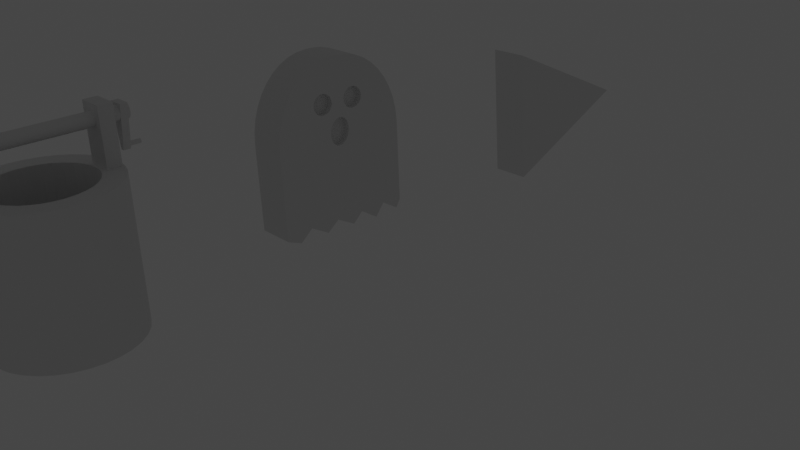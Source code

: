 # Source: bunar.blend  (saved by Blender 2.83.20; exported with 4.5.12 LTS)
import bpy
from mathutils import Matrix  # noqa: F401  (used for matrix-valued properties, if any)

bpy.ops.wm.read_factory_settings(use_empty=True)
scene = bpy.context.scene
scene.name = 'Scene'

# ---- collections
col_collection = bpy.data.collections.new('Collection'); scene.collection.children.link(col_collection)

# ---- world
world_world = bpy.data.worlds.new('World'); scene.world = world_world
world_world.use_nodes = True; world_world.node_tree.nodes.clear()
_N = world_world.node_tree.nodes; _L = world_world.node_tree.links
n0 = _N.new('ShaderNodeOutputWorld'); n0.name = 'World Output'; n0.location = (300, 300)
n1 = _N.new('ShaderNodeBackground'); n1.name = 'Background'; n1.location = (10, 300)
n1.inputs[0].default_value = (0.05088, 0.05088, 0.05088, 1.0)
_L.new(n1.outputs[0], n0.inputs[0])
n0.is_active_output = True
world_world.color = (0.05088, 0.05088, 0.05088)
world_world.use_sun_shadow = False
world_world.sun_shadow_jitter_overblur = 0.0

# ---- cameras
cam_camera_001 = bpy.data.cameras.new('Camera.001')

# ---- lights
light_point = bpy.data.lights.new('Point', 'POINT')
light_point.transmission_factor = 0.0
light_point.shadow_soft_size = 0.25
light_point.shadow_maximum_resolution = 0.006
light_point.use_absolute_resolution = True

# ---- meshes
me_cylinder_003 = bpy.data.meshes.new('Cylinder.003')
me_cylinder_003.from_pydata([(0.0, 0.7, -0.3954), (0.1366, 0.6865, -0.3954), (0.2679, 0.6467, -0.3954), (0.3889, 0.582, -0.3954), (0.495, 0.495, -0.3954), (0.582, 0.3889, -0.3954), (0.6467, 0.2679, -0.3954), (0.6865, 0.1366, -0.3954), (0.7, 5.285e-08, -0.3954), (0.6865, -0.1366, -0.3954), (0.6467, -0.2679, -0.3954), (0.582, -0.3889, -0.3954), (0.495, -0.495, -0.3954), (0.3889, -0.582, -0.3954), (0.2679, -0.6467, -0.3954), (0.1366, -0.6865, -0.3954), (-2.281e-07, -0.7, -0.3954), (-0.1366, -0.6865, -0.3954), (-0.2679, -0.6467, -0.3954), (-0.3889, -0.582, -0.3954), (-0.495, -0.495, -0.3954), (-0.582, -0.3889, -0.3954), (-0.6467, -0.2679, -0.3954), (-0.6865, -0.1366, -0.3954), (-0.7, 6.759e-07, -0.3954), (-0.6865, 0.1366, -0.3954), (-0.6467, 0.2679, -0.3954), (-0.582, 0.3889, -0.3954), (-0.495, 0.495, -0.3954), (-0.3889, 0.582, -0.3954), (-0.2679, 0.6467, -0.3954), (-0.1366, 0.6865, -0.3954), (0.0, 1.0, -1.0), (0.0, 1.0, 1.0), (0.1951, 0.9808, -1.0), (0.1951, 0.9808, 1.0), (0.3827, 0.9239, -1.0), (0.3827, 0.9239, 1.0), (0.5556, 0.8315, -1.0), (0.5556, 0.8315, 1.0), (0.7071, 0.7071, -1.0), (0.7071, 0.7071, 1.0), (0.8315, 0.5556, -1.0), (0.8315, 0.5556, 1.0), (0.9239, 0.3827, -1.0), (0.9239, 0.3827, 1.0), (0.9808, 0.1951, -1.0), (0.9808, 0.1951, 1.0), (1.0, 7.55e-08, -1.0), (1.0, 7.55e-08, 1.0), (0.9808, -0.1951, -1.0), (0.9808, -0.1951, 1.0), (0.9239, -0.3827, -1.0), (0.9239, -0.3827, 1.0), (0.8315, -0.5556, -1.0), (0.8315, -0.5556, 1.0), (0.7071, -0.7071, -1.0), (0.7071, -0.7071, 1.0), (0.5556, -0.8315, -1.0), (0.5556, -0.8315, 1.0), (0.3827, -0.9239, -1.0), (0.3827, -0.9239, 1.0), (0.1951, -0.9808, -1.0), (0.1951, -0.9808, 1.0), (-3.258e-07, -1.0, -1.0), (-3.258e-07, -1.0, 1.0), (-0.1951, -0.9808, -1.0), (-0.1951, -0.9808, 1.0), (-0.3827, -0.9239, -1.0), (-0.3827, -0.9239, 1.0), (-0.5556, -0.8315, -1.0), (-0.5556, -0.8315, 1.0), (-0.7071, -0.7071, -1.0), (-0.7071, -0.7071, 1.0), (-0.8315, -0.5556, -1.0), (-0.8315, -0.5556, 1.0), (-0.9239, -0.3827, -1.0), (-0.9239, -0.3827, 1.0), (-0.9808, -0.1951, -1.0), (-0.9808, -0.1951, 1.0), (-1.0, 9.656e-07, -1.0), (-1.0, 9.656e-07, 1.0), (-0.9808, 0.1951, -1.0), (-0.9808, 0.1951, 1.0), (-0.9239, 0.3827, -1.0), (-0.9239, 0.3827, 1.0), (-0.8315, 0.5556, -1.0), (-0.8315, 0.5556, 1.0), (-0.7071, 0.7071, -1.0), (-0.7071, 0.7071, 1.0), (-0.5556, 0.8315, -1.0), (-0.5556, 0.8315, 1.0), (-0.3827, 0.9239, -1.0), (-0.3827, 0.9239, 1.0), (-0.1951, 0.9808, -1.0), (-0.1951, 0.9808, 1.0), (-0.6467, 0.2679, 1.0), (-0.582, 0.3889, 1.0), (0.2679, 0.6467, 1.0), (0.1366, 0.6865, 1.0), (-0.6865, 0.1366, 1.0), (0.495, 0.495, 1.0), (0.3889, -0.582, 1.0), (0.2679, -0.6467, 1.0), (0.582, 0.3889, 1.0), (0.1366, -0.6865, 1.0), (-0.2679, -0.6467, 1.0), (-0.7, 6.759e-07, 1.0), (-0.2679, 0.6467, 1.0), (-0.3889, -0.582, 1.0), (0.6865, -0.1366, 1.0), (0.495, -0.495, 1.0), (0.6467, -0.2679, 1.0), (0.7, 5.285e-08, 1.0), (-0.495, 0.495, 1.0), (-0.3889, 0.582, 1.0), (-2.281e-07, -0.7, 1.0), (0.0, 0.7, 1.0), (0.6865, 0.1366, 1.0), (0.3889, 0.582, 1.0), (0.6467, 0.2679, 1.0), (-0.6467, -0.2679, 1.0), (-0.582, -0.3889, 1.0), (-0.6865, -0.1366, 1.0), (-0.495, -0.495, 1.0), (-0.1366, -0.6865, 1.0), (0.582, -0.3889, 1.0), (-0.1366, 0.6865, 1.0)], [], [(0, 1, 99, 117), (1, 2, 98, 99), (2, 3, 119, 98), (3, 4, 101, 119), (4, 5, 104, 101), (5, 6, 120, 104), (6, 7, 118, 120), (7, 8, 113, 118), (8, 9, 110, 113), (9, 10, 112, 110), (10, 11, 126, 112), (11, 12, 111, 126), (12, 13, 102, 111), (13, 14, 103, 102), (14, 15, 105, 103), (15, 16, 116, 105), (16, 17, 125, 116), (17, 18, 106, 125), (18, 19, 109, 106), (19, 20, 124, 109), (20, 21, 122, 124), (21, 22, 121, 122), (22, 23, 123, 121), (23, 24, 107, 123), (24, 25, 100, 107), (25, 26, 96, 100), (26, 27, 97, 96), (27, 28, 114, 97), (28, 29, 115, 114), (29, 30, 108, 115), (30, 31, 127, 108), (31, 0, 117, 127), (0, 31, 30, 29, 28, 27, 26, 25, 24, 23, 22, 21, 20, 19, 18, 17, 16, 15, 14, 13, 12, 11, 10, 9, 8, 7, 6, 5, 4, 3, 2, 1), (32, 33, 35, 34), (34, 35, 37, 36), (36, 37, 39, 38), (38, 39, 41, 40), (40, 41, 43, 42), (42, 43, 45, 44), (44, 45, 47, 46), (46, 47, 49, 48), (48, 49, 51, 50), (50, 51, 53, 52), (52, 53, 55, 54), (54, 55, 57, 56), (56, 57, 59, 58), (58, 59, 61, 60), (60, 61, 63, 62), (62, 63, 65, 64), (64, 65, 67, 66), (66, 67, 69, 68), (68, 69, 71, 70), (70, 71, 73, 72), (72, 73, 75, 74), (74, 75, 77, 76), (76, 77, 79, 78), (78, 79, 81, 80), (80, 81, 83, 82), (82, 83, 85, 84), (84, 85, 87, 86), (86, 87, 89, 88), (88, 89, 91, 90), (90, 91, 93, 92), (35, 33, 95, 93, 91, 89, 87, 85, 83, 81, 107, 100, 96, 97, 114, 115, 108, 127, 117, 99, 98, 119, 101, 104, 120, 118, 113, 49, 47, 45, 43, 41, 39, 37), (92, 93, 95, 94), (94, 95, 33, 32), (32, 34, 36, 38, 40, 42, 44, 46, 48, 50, 52, 54, 56, 58, 60, 62, 64, 66, 68, 70, 72, 74, 76, 78, 80, 82, 84, 86, 88, 90, 92, 94), (49, 113, 110, 112, 126, 111, 102, 103, 105, 116, 125, 106, 109, 124, 122, 121, 123, 107, 81, 79, 77, 75, 73, 71, 69, 67, 65, 63, 61, 59, 57, 55, 53, 51)])
_uv = me_cylinder_003.uv_layers.new(name='UVMap')
_uv.uv.foreach_set('vector', [1.0, 0.5, 0.9688, 0.5, 0.9688, 0.9913, 1.0, 0.9913, 0.9688, 0.5, 0.9375, 0.5, 0.9375, 0.9913, 0.9688, 0.9913, 0.9375, 0.5, 0.9062, 0.5, 0.9062, 0.9913, 0.9375, 0.9913, 0.9062, 0.5, 0.875, 0.5, 0.875, 0.9913, 0.9062, 0.9913, 0.875, 0.5, 0.8438, 0.5, 0.8438, 0.9913, 0.875, 0.9913, 0.8438, 0.5, 0.8125, 0.5, 0.8125, 0.9913, 0.8438, 0.9913, 0.8125, 0.5, 0.7812, 0.5, 0.7812, 0.9913, 0.8125, 0.9913, 0.7812, 0.5, 0.75, 0.5, 0.75, 0.9913, 0.7812, 0.9913, 0.75, 0.5, 0.7188, 0.5, 0.7188, 0.9913, 0.75, 0.9913, 0.7188, 0.5, 0.6875, 0.5, 0.6875, 0.9913, 0.7188, 0.9913, 0.6875, 0.5, 0.6562, 0.5, 0.6562, 0.9913, 0.6875, 0.9913, 0.6562, 0.5, 0.625, 0.5, 0.625, 0.9913, 0.6562, 0.9913, 0.625, 0.5, 0.5938, 0.5, 0.5938, 0.9913, 0.625, 0.9913, 0.5938, 0.5, 0.5625, 0.5, 0.5625, 0.9913, 0.5938, 0.9913, 0.5625, 0.5, 0.5312, 0.5, 0.5312, 0.9913, 0.5625, 0.9913, 0.5312, 0.5, 0.5, 0.5, 0.5, 0.9913, 0.5312, 0.9913, 0.5, 0.5, 0.4688, 0.5, 0.4688, 0.9913, 0.5, 0.9913, 0.4688, 0.5, 0.4375, 0.5, 0.4375, 0.9913, 0.4688, 0.9913, 0.4375, 0.5, 0.4062, 0.5, 0.4062, 0.9913, 0.4375, 0.9913, 0.4062, 0.5, 0.375, 0.5, 0.375, 0.9913, 0.4062, 0.9913, 0.375, 0.5, 0.3438, 0.5, 0.3438, 0.9913, 0.375, 0.9913, 0.3438, 0.5, 0.3125, 0.5, 0.3125, 0.9913, 0.3438, 0.9913, 0.3125, 0.5, 0.2812, 0.5, 0.2812, 0.9913, 0.3125, 0.9913, 0.2812, 0.5, 0.25, 0.5, 0.25, 0.9913, 0.2812, 0.9913, 0.25, 0.5, 0.2188, 0.5, 0.2188, 0.9913, 0.25, 0.9913, 0.2188, 0.5, 0.1875, 0.5, 0.1875, 0.9913, 0.2188, 0.9913, 0.1875, 0.5, 0.1562, 0.5, 0.1562, 0.9913, 0.1875, 0.9913, 0.1562, 0.5, 0.125, 0.5, 0.125, 0.9913, 0.1562, 0.9913, 0.125, 0.5, 0.09375, 0.5, 0.09375, 0.9913, 0.125, 0.9913, 0.09375, 0.5, 0.0625, 0.5, 0.0625, 0.9913, 0.09375, 0.9913, 0.0625, 0.5, 0.03125, 0.5, 0.03125, 0.9913, 0.0625, 0.9913, 0.03125, 0.5, 0.0, 0.5, 0.0, 0.9913, 0.03125, 0.9913, 0.75, 0.49, 0.7032, 0.4854, 0.6582, 0.4717, 0.6167, 0.4496, 0.5803, 0.4197, 0.5504, 0.3833, 0.5283, 0.3418, 0.5146, 0.2968, 0.51, 0.25, 0.5146, 0.2032, 0.5283, 0.1582, 0.5504, 0.1167, 0.5803, 0.08029, 0.6167, 0.05045, 0.6582, 0.02827, 0.7032, 0.01461, 0.75, 0.01, 0.7968, 0.01461, 0.8418, 0.02827, 0.8833, 0.05045, 0.9197, 0.08029, 0.9496, 0.1167, 0.9717, 0.1582, 0.9854, 0.2032, 0.99, 0.25, 0.9854, 0.2968, 0.9717, 0.3418, 0.9496, 0.3833, 0.9197, 0.4197, 0.8833, 0.4496, 0.8418, 0.4717, 0.7968, 0.4854, 1.0, 0.5, 1.0, 1.0, 0.9688, 1.0, 0.9688, 0.5, 0.9688, 0.5, 0.9688, 1.0, 0.9375, 1.0, 0.9375, 0.5, 0.9375, 0.5, 0.9375, 1.0, 0.9062, 1.0, 0.9062, 0.5, 0.9062, 0.5, 0.9062, 1.0, 0.875, 1.0, 0.875, 0.5, 0.875, 0.5, 0.875, 1.0, 0.8438, 1.0, 0.8438, 0.5, 0.8438, 0.5, 0.8438, 1.0, 0.8125, 1.0, 0.8125, 0.5, 0.8125, 0.5, 0.8125, 1.0, 0.7812, 1.0, 0.7812, 0.5, 0.7812, 0.5, 0.7812, 1.0, 0.75, 1.0, 0.75, 0.5, 0.75, 0.5, 0.75, 1.0, 0.7188, 1.0, 0.7188, 0.5, 0.7188, 0.5, 0.7188, 1.0, 0.6875, 1.0, 0.6875, 0.5, 0.6875, 0.5, 0.6875, 1.0, 0.6562, 1.0, 0.6562, 0.5, 0.6562, 0.5, 0.6562, 1.0, 0.625, 1.0, 0.625, 0.5, 0.625, 0.5, 0.625, 1.0, 0.5938, 1.0, 0.5938, 0.5, 0.5938, 0.5, 0.5938, 1.0, 0.5625, 1.0, 0.5625, 0.5, 0.5625, 0.5, 0.5625, 1.0, 0.5312, 1.0, 0.5312, 0.5, 0.5312, 0.5, 0.5312, 1.0, 0.5, 1.0, 0.5, 0.5, 0.5, 0.5, 0.5, 1.0, 0.4688, 1.0, 0.4688, 0.5, 0.4688, 0.5, 0.4688, 1.0, 0.4375, 1.0, 0.4375, 0.5, 0.4375, 0.5, 0.4375, 1.0, 0.4062, 1.0, 0.4062, 0.5, 0.4062, 0.5, 0.4062, 1.0, 0.375, 1.0, 0.375, 0.5, 0.375, 0.5, 0.375, 1.0, 0.3438, 1.0, 0.3438, 0.5, 0.3438, 0.5, 0.3438, 1.0, 0.3125, 1.0, 0.3125, 0.5, 0.3125, 0.5, 0.3125, 1.0, 0.2812, 1.0, 0.2812, 0.5, 0.2812, 0.5, 0.2812, 1.0, 0.25, 1.0, 0.25, 0.5, 0.25, 0.5, 0.25, 1.0, 0.2188, 1.0, 0.2188, 0.5, 0.2188, 0.5, 0.2188, 1.0, 0.1875, 1.0, 0.1875, 0.5, 0.1875, 0.5, 0.1875, 1.0, 0.1562, 1.0, 0.1562, 0.5, 0.1562, 0.5, 0.1562, 1.0, 0.125, 1.0, 0.125, 0.5, 0.125, 0.5, 0.125, 1.0, 0.09375, 1.0, 0.09375, 0.5, 0.09375, 0.5, 0.09375, 1.0, 0.0625, 1.0, 0.0625, 0.5, 0.2968, 0.4854, 0.25, 0.49, 0.2032, 0.4854, 0.1582, 0.4717, 0.1167, 0.4496, 0.08029, 0.4197, 0.05045, 0.3833, 0.02827, 0.3418, 0.01461, 0.2968, 0.01, 0.25, 0.082, 0.25, 0.08523, 0.2828, 0.09479, 0.3143, 0.1103, 0.3433, 0.1312, 0.3688, 0.1567, 0.3897, 0.1857, 0.4052, 0.2172, 0.4148, 0.25, 0.418, 0.2828, 0.4148, 0.3143, 0.4052, 0.3433, 0.3897, 0.3688, 0.3688, 0.3897, 0.3433, 0.4052, 0.3143, 0.4148, 0.2828, 0.418, 0.25, 0.49, 0.25, 0.4854, 0.2968, 0.4717, 0.3418, 0.4496, 0.3833, 0.4197, 0.4197, 0.3833, 0.4496, 0.3418, 0.4717, 0.0625, 0.5, 0.0625, 1.0, 0.03125, 1.0, 0.03125, 0.5, 0.03125, 0.5, 0.03125, 1.0, 0.0, 1.0, 0.0, 0.5, 0.75, 0.49, 0.7968, 0.4854, 0.8418, 0.4717, 0.8833, 0.4496, 0.9197, 0.4197, 0.9496, 0.3833, 0.9717, 0.3418, 0.9854, 0.2968, 0.99, 0.25, 0.9854, 0.2032, 0.9717, 0.1582, 0.9496, 0.1167, 0.9197, 0.08029, 0.8833, 0.05045, 0.8418, 0.02827, 0.7968, 0.01461, 0.75, 0.01, 0.7032, 0.01461, 0.6582, 0.02827, 0.6167, 0.05045, 0.5803, 0.08029, 0.5504, 0.1167, 0.5283, 0.1582, 0.5146, 0.2032, 0.51, 0.25, 0.5146, 0.2968, 0.5283, 0.3418, 0.5504, 0.3833, 0.5803, 0.4197, 0.6167, 0.4496, 0.6582, 0.4717, 0.7032, 0.4854, 0.49, 0.25, 0.418, 0.25, 0.4148, 0.2172, 0.4052, 0.1857, 0.3897, 0.1567, 0.3688, 0.1312, 0.3433, 0.1103, 0.3143, 0.09479, 0.2828, 0.08523, 0.25, 0.082, 0.2172, 0.08523, 0.1857, 0.09479, 0.1567, 0.1103, 0.1312, 0.1312, 0.1103, 0.1567, 0.09479, 0.1857, 0.08523, 0.2172, 0.082, 0.25, 0.01, 0.25, 0.01461, 0.2032, 0.02827, 0.1582, 0.05045, 0.1167, 0.08029, 0.08029, 0.1167, 0.05045, 0.1582, 0.02827, 0.2032, 0.01461, 0.25, 0.01, 0.2968, 0.01461, 0.3418, 0.02827, 0.3833, 0.05045, 0.4197, 0.08029, 0.4496, 0.1167, 0.4717, 0.1582, 0.4854, 0.2032])
me_cylinder_003.use_remesh_fix_poles = True
me_cylinder_003.use_remesh_preserve_attributes = False
me_cylinder_003.use_mirror_vertex_groups = False
me_cylinder_003.update()
me_cylinder_005 = bpy.data.meshes.new('Cylinder.005')
me_cylinder_005.from_pydata([(0.0, 1.0, -1.0), (0.0, 1.0, 1.0), (0.1951, 0.9808, -1.0), (0.1951, 0.9808, 1.0), (0.3827, 0.9239, -1.0), (0.3827, 0.9239, 1.0), (0.5556, 0.8315, -1.0), (0.5556, 0.8315, 1.0), (0.7071, 0.7071, -1.0), (0.7071, 0.7071, 1.0), (0.8315, 0.5556, -1.0), (0.8315, 0.5556, 1.0), (0.9239, 0.3827, -1.0), (0.9239, 0.3827, 1.0), (0.9808, 0.1951, -1.0), (0.9808, 0.1951, 1.0), (1.0, 7.55e-08, -1.0), (1.0, 7.55e-08, 1.0), (0.9808, -0.1951, -1.0), (0.9808, -0.1951, 1.0), (0.9239, -0.3827, -1.0), (0.9239, -0.3827, 1.0), (0.8315, -0.5556, -1.0), (0.8315, -0.5556, 1.0), (0.7071, -0.7071, -1.0), (0.7071, -0.7071, 1.0), (0.5556, -0.8315, -1.0), (0.5556, -0.8315, 1.0), (0.3827, -0.9239, -1.0), (0.3827, -0.9239, 1.0), (0.1951, -0.9808, -1.0), (0.1951, -0.9808, 1.0), (-3.258e-07, -1.0, -1.0), (-3.258e-07, -1.0, 1.0), (-0.1951, -0.9808, -1.0), (-0.1951, -0.9808, 1.0), (-0.3827, -0.9239, -1.0), (-0.3827, -0.9239, 1.0), (-0.5556, -0.8315, -1.0), (-0.5556, -0.8315, 1.0), (-0.7071, -0.7071, -1.0), (-0.7071, -0.7071, 1.0), (-0.8315, -0.5556, -1.0), (-0.8315, -0.5556, 1.0), (-0.9239, -0.3827, -1.0), (-0.9239, -0.3827, 1.0), (-0.9808, -0.1951, -1.0), (-0.9808, -0.1951, 1.0), (-1.0, 9.656e-07, -1.0), (-1.0, 9.656e-07, 1.0), (-0.9808, 0.1951, -1.0), (-0.9808, 0.1951, 1.0), (-0.9239, 0.3827, -1.0), (-0.9239, 0.3827, 1.0), (-0.8315, 0.5556, -1.0), (-0.8315, 0.5556, 1.0), (-0.7071, 0.7071, -1.0), (-0.7071, 0.7071, 1.0), (-0.5556, 0.8315, -1.0), (-0.5556, 0.8315, 1.0), (-0.3827, 0.9239, -1.0), (-0.3827, 0.9239, 1.0), (-0.1951, 0.9808, -1.0), (-0.1951, 0.9808, 1.0)], [], [(0, 1, 3, 2), (2, 3, 5, 4), (4, 5, 7, 6), (6, 7, 9, 8), (8, 9, 11, 10), (10, 11, 13, 12), (12, 13, 15, 14), (14, 15, 17, 16), (16, 17, 19, 18), (18, 19, 21, 20), (20, 21, 23, 22), (22, 23, 25, 24), (24, 25, 27, 26), (26, 27, 29, 28), (28, 29, 31, 30), (30, 31, 33, 32), (32, 33, 35, 34), (34, 35, 37, 36), (36, 37, 39, 38), (38, 39, 41, 40), (40, 41, 43, 42), (42, 43, 45, 44), (44, 45, 47, 46), (46, 47, 49, 48), (48, 49, 51, 50), (50, 51, 53, 52), (52, 53, 55, 54), (54, 55, 57, 56), (56, 57, 59, 58), (58, 59, 61, 60), (3, 1, 63, 61, 59, 57, 55, 53, 51, 49, 47, 45, 43, 41, 39, 37, 35, 33, 31, 29, 27, 25, 23, 21, 19, 17, 15, 13, 11, 9, 7, 5), (60, 61, 63, 62), (62, 63, 1, 0), (0, 2, 4, 6, 8, 10, 12, 14, 16, 18, 20, 22, 24, 26, 28, 30, 32, 34, 36, 38, 40, 42, 44, 46, 48, 50, 52, 54, 56, 58, 60, 62)])
_uv = me_cylinder_005.uv_layers.new(name='UVMap')
_uv.uv.foreach_set('vector', [1.0, 0.5, 1.0, 1.0, 0.9688, 1.0, 0.9688, 0.5, 0.9688, 0.5, 0.9688, 1.0, 0.9375, 1.0, 0.9375, 0.5, 0.9375, 0.5, 0.9375, 1.0, 0.9062, 1.0, 0.9062, 0.5, 0.9062, 0.5, 0.9062, 1.0, 0.875, 1.0, 0.875, 0.5, 0.875, 0.5, 0.875, 1.0, 0.8438, 1.0, 0.8438, 0.5, 0.8438, 0.5, 0.8438, 1.0, 0.8125, 1.0, 0.8125, 0.5, 0.8125, 0.5, 0.8125, 1.0, 0.7812, 1.0, 0.7812, 0.5, 0.7812, 0.5, 0.7812, 1.0, 0.75, 1.0, 0.75, 0.5, 0.75, 0.5, 0.75, 1.0, 0.7188, 1.0, 0.7188, 0.5, 0.7188, 0.5, 0.7188, 1.0, 0.6875, 1.0, 0.6875, 0.5, 0.6875, 0.5, 0.6875, 1.0, 0.6562, 1.0, 0.6562, 0.5, 0.6562, 0.5, 0.6562, 1.0, 0.625, 1.0, 0.625, 0.5, 0.625, 0.5, 0.625, 1.0, 0.5938, 1.0, 0.5938, 0.5, 0.5938, 0.5, 0.5938, 1.0, 0.5625, 1.0, 0.5625, 0.5, 0.5625, 0.5, 0.5625, 1.0, 0.5312, 1.0, 0.5312, 0.5, 0.5312, 0.5, 0.5312, 1.0, 0.5, 1.0, 0.5, 0.5, 0.5, 0.5, 0.5, 1.0, 0.4688, 1.0, 0.4688, 0.5, 0.4688, 0.5, 0.4688, 1.0, 0.4375, 1.0, 0.4375, 0.5, 0.4375, 0.5, 0.4375, 1.0, 0.4062, 1.0, 0.4062, 0.5, 0.4062, 0.5, 0.4062, 1.0, 0.375, 1.0, 0.375, 0.5, 0.375, 0.5, 0.375, 1.0, 0.3438, 1.0, 0.3438, 0.5, 0.3438, 0.5, 0.3438, 1.0, 0.3125, 1.0, 0.3125, 0.5, 0.3125, 0.5, 0.3125, 1.0, 0.2812, 1.0, 0.2812, 0.5, 0.2812, 0.5, 0.2812, 1.0, 0.25, 1.0, 0.25, 0.5, 0.25, 0.5, 0.25, 1.0, 0.2188, 1.0, 0.2188, 0.5, 0.2188, 0.5, 0.2188, 1.0, 0.1875, 1.0, 0.1875, 0.5, 0.1875, 0.5, 0.1875, 1.0, 0.1562, 1.0, 0.1562, 0.5, 0.1562, 0.5, 0.1562, 1.0, 0.125, 1.0, 0.125, 0.5, 0.125, 0.5, 0.125, 1.0, 0.09375, 1.0, 0.09375, 0.5, 0.09375, 0.5, 0.09375, 1.0, 0.0625, 1.0, 0.0625, 0.5, 0.2968, 0.4854, 0.25, 0.49, 0.2032, 0.4854, 0.1582, 0.4717, 0.1167, 0.4496, 0.08029, 0.4197, 0.05045, 0.3833, 0.02827, 0.3418, 0.01461, 0.2968, 0.01, 0.25, 0.01461, 0.2032, 0.02827, 0.1582, 0.05045, 0.1167, 0.08029, 0.08029, 0.1167, 0.05045, 0.1582, 0.02827, 0.2032, 0.01461, 0.25, 0.01, 0.2968, 0.01461, 0.3418, 0.02827, 0.3833, 0.05045, 0.4197, 0.08029, 0.4496, 0.1167, 0.4717, 0.1582, 0.4854, 0.2032, 0.49, 0.25, 0.4854, 0.2968, 0.4717, 0.3418, 0.4496, 0.3833, 0.4197, 0.4197, 0.3833, 0.4496, 0.3418, 0.4717, 0.0625, 0.5, 0.0625, 1.0, 0.03125, 1.0, 0.03125, 0.5, 0.03125, 0.5, 0.03125, 1.0, 0.0, 1.0, 0.0, 0.5, 0.75, 0.49, 0.7968, 0.4854, 0.8418, 0.4717, 0.8833, 0.4496, 0.9197, 0.4197, 0.9496, 0.3833, 0.9717, 0.3418, 0.9854, 0.2968, 0.99, 0.25, 0.9854, 0.2032, 0.9717, 0.1582, 0.9496, 0.1167, 0.9197, 0.08029, 0.8833, 0.05045, 0.8418, 0.02827, 0.7968, 0.01461, 0.75, 0.01, 0.7032, 0.01461, 0.6582, 0.02827, 0.6167, 0.05045, 0.5803, 0.08029, 0.5504, 0.1167, 0.5283, 0.1582, 0.5146, 0.2032, 0.51, 0.25, 0.5146, 0.2968, 0.5283, 0.3418, 0.5504, 0.3833, 0.5803, 0.4197, 0.6167, 0.4496, 0.6582, 0.4717, 0.7032, 0.4854])
me_cylinder_005.use_remesh_fix_poles = True
me_cylinder_005.use_remesh_preserve_attributes = False
me_cylinder_005.use_mirror_vertex_groups = False
me_cylinder_005.update()
me_cube_001 = bpy.data.meshes.new('Cube.001')
me_cube_001.from_pydata([(-1.0, -1.0, -1.0), (-1.0, -1.0, 1.0), (-1.0, 1.0, -1.0), (-1.0, 1.0, 1.0), (1.0, -1.0, -1.0), (1.0, -1.0, 1.0), (1.0, 1.0, -1.0), (1.0, 1.0, 1.0)], [], [(0, 1, 3, 2), (2, 3, 7, 6), (6, 7, 5, 4), (4, 5, 1, 0), (2, 6, 4, 0), (7, 3, 1, 5)])
_uv = me_cube_001.uv_layers.new(name='UVMap')
_uv.uv.foreach_set('vector', [0.375, 0.0, 0.625, 0.0, 0.625, 0.25, 0.375, 0.25, 0.375, 0.25, 0.625, 0.25, 0.625, 0.5, 0.375, 0.5, 0.375, 0.5, 0.625, 0.5, 0.625, 0.75, 0.375, 0.75, 0.375, 0.75, 0.625, 0.75, 0.625, 1.0, 0.375, 1.0, 0.125, 0.5, 0.375, 0.5, 0.375, 0.75, 0.125, 0.75, 0.625, 0.5, 0.875, 0.5, 0.875, 0.75, 0.625, 0.75])
me_cube_001.use_remesh_fix_poles = True
me_cube_001.use_remesh_preserve_attributes = False
me_cube_001.use_mirror_vertex_groups = False
me_cube_001.update()
me_cube_002 = bpy.data.meshes.new('Cube.002')
me_cube_002.from_pydata([(-1.0, -1.0, -1.0), (-1.0, -1.0, 1.0), (-1.0, 1.0, -1.0), (-1.0, 1.0, 1.0), (1.0, -1.0, -1.0), (1.0, -1.0, 1.0), (1.0, 1.0, -1.0), (1.0, 1.0, 1.0)], [], [(0, 1, 3, 2), (2, 3, 7, 6), (6, 7, 5, 4), (4, 5, 1, 0), (2, 6, 4, 0), (7, 3, 1, 5)])
_uv = me_cube_002.uv_layers.new(name='UVMap')
_uv.uv.foreach_set('vector', [0.375, 0.0, 0.625, 0.0, 0.625, 0.25, 0.375, 0.25, 0.375, 0.25, 0.625, 0.25, 0.625, 0.5, 0.375, 0.5, 0.375, 0.5, 0.625, 0.5, 0.625, 0.75, 0.375, 0.75, 0.375, 0.75, 0.625, 0.75, 0.625, 1.0, 0.375, 1.0, 0.125, 0.5, 0.375, 0.5, 0.375, 0.75, 0.125, 0.75, 0.625, 0.5, 0.875, 0.5, 0.875, 0.75, 0.625, 0.75])
me_cube_002.use_remesh_fix_poles = True
me_cube_002.use_remesh_preserve_attributes = False
me_cube_002.use_mirror_vertex_groups = False
me_cube_002.update()
me_cube_003 = bpy.data.meshes.new('Cube.003')
me_cube_003.from_pydata([(-1.0, -1.0, 0.0), (-1.0, -1.0, 0.0), (-1.0, 1.0, 0.0), (-1.0, 1.0, 0.0), (1.0, -1.0, -1.0), (1.0, -1.0, 1.0), (1.0, 1.0, -1.0), (1.0, 1.0, 1.0)], [], [(0, 1, 3, 2), (2, 3, 7, 6), (6, 7, 5, 4), (4, 5, 1, 0), (2, 6, 4, 0), (7, 3, 1, 5)])
_uv = me_cube_003.uv_layers.new(name='UVMap')
_uv.uv.foreach_set('vector', [0.375, 0.0, 0.625, 0.0, 0.625, 0.25, 0.375, 0.25, 0.375, 0.25, 0.625, 0.25, 0.625, 0.5, 0.375, 0.5, 0.375, 0.5, 0.625, 0.5, 0.625, 0.75, 0.375, 0.75, 0.375, 0.75, 0.625, 0.75, 0.625, 1.0, 0.375, 1.0, 0.125, 0.5, 0.375, 0.5, 0.375, 0.75, 0.125, 0.75, 0.625, 0.5, 0.875, 0.5, 0.875, 0.75, 0.625, 0.75])
me_cube_003.use_remesh_fix_poles = True
me_cube_003.use_remesh_preserve_attributes = False
me_cube_003.use_mirror_vertex_groups = False
me_cube_003.update()
me_cube_005 = bpy.data.meshes.new('Cube.005')
me_cube_005.from_pydata([(-0.03913, 0.6667, 0.2806), (-0.009679, 0.6667, 0.2822), (0.02014, 0.6667, 0.2775), (0.04919, 0.6667, 0.2666), (0.07635, 0.6667, 0.25), (0.1006, 0.6667, 0.2283), (0.1209, 0.6667, 0.2023), (0.1366, 0.6667, 0.173), (0.1471, 0.6667, 0.1416), (0.1519, 0.6667, 0.1092), (0.1509, 0.6667, 0.07718), (0.144, 0.6667, 0.04666), (0.1317, 0.6667, 0.01885), (0.1143, 0.6667, -0.005182), (0.09244, 0.6667, -0.02451), (0.06708, 0.6667, -0.0384), (0.03913, 0.6667, -0.04631), (0.009679, 0.6667, -0.04795), (-0.02014, 0.6667, -0.04323), (-0.04919, 0.6667, -0.03236), (-0.07635, 0.6667, -0.01574), (-0.1006, 0.6667, 0.005992), (-0.1209, 0.6667, 0.03199), (-0.1366, 0.6667, 0.06126), (-0.1471, 0.6667, 0.09268), (-0.1519, 0.6667, 0.125), (-0.1509, 0.6667, 0.1571), (-0.144, 0.6667, 0.1876), (-0.1317, 0.6667, 0.2154), (-0.1143, 0.6667, 0.2394), (-0.09244, 0.6667, 0.2588), (-0.06707, 0.6667, 0.2727), (-0.25, 0.6667, 0.6028), (-0.2207, 0.6667, 0.6004), (-0.1926, 0.6667, 0.5932), (-0.1667, 0.6667, 0.5817), (-0.1439, 0.6667, 0.5661), (-0.1253, 0.6667, 0.5472), (-0.1114, 0.6667, 0.5256), (-0.1029, 0.6667, 0.5021), (-0.1, 0.6667, 0.4778), (-0.1029, 0.6667, 0.4534), (-0.1114, 0.6667, 0.4299), (-0.1253, 0.6667, 0.4083), (-0.1439, 0.6667, 0.3894), (-0.1667, 0.6667, 0.3738), (-0.1926, 0.6667, 0.3623), (-0.2207, 0.6667, 0.3552), (-0.25, 0.6667, 0.3528), (-0.2793, 0.6667, 0.3552), (-0.3074, 0.6667, 0.3623), (-0.3333, 0.6667, 0.3738), (-0.3561, 0.6667, 0.3894), (-0.3747, 0.6667, 0.4083), (-0.3886, 0.6667, 0.4299), (-0.3971, 0.6667, 0.4534), (-0.4, 0.6667, 0.4778), (-0.3971, 0.6667, 0.5021), (-0.3886, 0.6667, 0.5256), (-0.3747, 0.6667, 0.5472), (-0.3561, 0.6667, 0.5661), (-0.3333, 0.6667, 0.5817), (-0.3074, 0.6667, 0.5932), (-0.2793, 0.6667, 0.6004), (0.25, 0.6667, 0.6028), (0.2793, 0.6667, 0.6004), (0.3074, 0.6667, 0.5932), (0.3333, 0.6667, 0.5817), (0.3561, 0.6667, 0.5661), (0.3747, 0.6667, 0.5472), (0.3886, 0.6667, 0.5256), (0.3971, 0.6667, 0.5021), (0.4, 0.6667, 0.4778), (0.3971, 0.6667, 0.4534), (0.3886, 0.6667, 0.4299), (0.3747, 0.6667, 0.4083), (0.3561, 0.6667, 0.3894), (0.3333, 0.6667, 0.3738), (0.3074, 0.6667, 0.3623), (0.2793, 0.6667, 0.3552), (0.25, 0.6667, 0.3528), (0.2207, 0.6667, 0.3552), (0.1926, 0.6667, 0.3623), (0.1667, 0.6667, 0.3738), (0.1439, 0.6667, 0.3894), (0.1253, 0.6667, 0.4083), (0.1114, 0.6667, 0.4299), (0.1029, 0.6667, 0.4534), (0.1, 0.6667, 0.4778), (0.1029, 0.6667, 0.5021), (0.1114, 0.6667, 0.5256), (0.1253, 0.6667, 0.5472), (0.1439, 0.6667, 0.5661), (0.1667, 0.6667, 0.5817), (0.1926, 0.6667, 0.5932), (0.2207, 0.6667, 0.6004), (-0.9759, -1.0, -0.9518), (-0.9759, 1.0, -0.9518), (1.0, -1.0, -1.0), (1.0, 1.0, -1.0), (-0.05006, -1.0, 1.0), (-1.0, -1.0, 0.05006), (-0.1987, -1.0, 0.9883), (-0.3436, -1.0, 0.9535), (-0.4813, -1.0, 0.8965), (-0.6084, -1.0, 0.8186), (-0.7218, -1.0, 0.7218), (-0.8186, -1.0, 0.6084), (-0.8965, -1.0, 0.4813), (-0.9535, -1.0, 0.3436), (-0.9883, -1.0, 0.1987), (-1.0, 1.0, 0.05006), (-0.05006, 1.0, 1.0), (-0.9883, 1.0, 0.1987), (-0.9535, 1.0, 0.3436), (-0.8965, 1.0, 0.4813), (-0.8186, 1.0, 0.6084), (-0.7218, 1.0, 0.7218), (-0.6084, 1.0, 0.8186), (-0.4813, 1.0, 0.8965), (-0.3436, 1.0, 0.9535), (-0.1987, 1.0, 0.9883), (1.0, -1.0, 0.05006), (0.05006, -1.0, 1.0), (0.9883, -1.0, 0.1987), (0.9535, -1.0, 0.3436), (0.8965, -1.0, 0.4813), (0.8186, -1.0, 0.6084), (0.7218, -1.0, 0.7218), (0.6084, -1.0, 0.8186), (0.4813, -1.0, 0.8965), (0.3436, -1.0, 0.9535), (0.1987, -1.0, 0.9883), (0.05006, 1.0, 1.0), (1.0, 1.0, 0.05006), (0.1987, 1.0, 0.9883), (0.3436, 1.0, 0.9535), (0.4813, 1.0, 0.8965), (0.6084, 1.0, 0.8186), (0.7218, 1.0, 0.7218), (0.8186, 1.0, 0.6084), (0.8965, 1.0, 0.4813), (0.9535, 1.0, 0.3436), (0.9883, 1.0, 0.1987), (-0.9036, 1.0, -1.048), (-0.9036, -1.0, -1.048), (-0.8794, 1.0, -1.0), (-0.8794, -1.0, -1.0), (-0.666, 1.0, -0.9246), (-0.666, -1.0, -0.9246), (-0.5262, 1.0, -1.075), (-0.5262, -1.0, -1.075), (-0.277, -1.0, -0.939), (-0.277, 1.0, -0.939), (-0.1213, 1.0, -1.061), (-0.1213, -1.0, -1.061), (0.1444, 1.0, -0.9398), (0.1444, -1.0, -0.9398), (0.3304, 1.0, -1.06), (0.3304, -1.0, -1.06), (0.5967, 1.0, -0.932), (0.5967, -1.0, -0.932), (0.788, 1.0, -1.068), (0.788, -1.0, -1.068), (0.1029, 1.0, 0.5021), (0.1114, 1.0, 0.5256), (0.3333, 1.0, 0.5817), (0.3074, 1.0, 0.5932), (0.1, 1.0, 0.4778), (0.2793, 1.0, 0.6004), (0.3747, 1.0, 0.5472), (0.3561, 1.0, 0.5661), (0.3561, 1.0, 0.3894), (0.3333, 1.0, 0.3738), (0.3886, 1.0, 0.5256), (0.2207, 1.0, 0.3552), (0.1029, 1.0, 0.4534), (0.1667, 1.0, 0.5817), (0.1926, 1.0, 0.3623), (0.3886, 1.0, 0.4299), (0.3971, 1.0, 0.4534), (0.3747, 1.0, 0.4083), (0.4, 1.0, 0.4778), (0.1253, 1.0, 0.5472), (0.1439, 1.0, 0.5661), (0.1926, 1.0, 0.5932), (0.25, 1.0, 0.6028), (0.2793, 1.0, 0.3552), (0.3971, 1.0, 0.5021), (0.3074, 1.0, 0.3623), (0.1253, 1.0, 0.4083), (0.1439, 1.0, 0.3894), (0.1114, 1.0, 0.4299), (0.1667, 1.0, 0.3738), (0.25, 1.0, 0.3528), (0.2207, 1.0, 0.6004), (-0.3971, 1.0, 0.5021), (-0.3886, 1.0, 0.5256), (-0.1667, 1.0, 0.5817), (-0.1926, 1.0, 0.5932), (-0.3998, 1.0, 0.4795), (-0.4, 1.0, 0.4778), (-0.2207, 1.0, 0.6004), (-0.1253, 1.0, 0.5472), (-0.1439, 1.0, 0.5661), (-0.1439, 1.0, 0.3894), (-0.1667, 1.0, 0.3738), (-0.1114, 1.0, 0.5256), (-0.2793, 1.0, 0.3552), (-0.3971, 1.0, 0.4534), (-0.3333, 1.0, 0.5817), (-0.3074, 1.0, 0.3623), (-0.1114, 1.0, 0.4299), (-0.1029, 1.0, 0.4534), (-0.1253, 1.0, 0.4083), (-0.1001, 1.0, 0.4785), (-0.1, 1.0, 0.4778), (-0.3747, 1.0, 0.5472), (-0.3561, 1.0, 0.5661), (-0.3074, 1.0, 0.5932), (-0.25, 1.0, 0.6028), (-0.2207, 1.0, 0.3552), (-0.1029, 1.0, 0.5021), (-0.1926, 1.0, 0.3623), (-0.3747, 1.0, 0.4083), (-0.3561, 1.0, 0.3894), (-0.3886, 1.0, 0.4299), (-0.3333, 1.0, 0.3738), (-0.25, 1.0, 0.3528), (-0.2793, 1.0, 0.6004), (-0.1519, 1.0, 0.125), (-0.1509, 1.0, 0.1571), (0.04919, 1.0, 0.2666), (0.02014, 1.0, 0.2775), (-0.1471, 1.0, 0.09268), (-0.009679, 1.0, 0.2822), (0.1006, 1.0, 0.2283), (0.07635, 1.0, 0.25), (0.1317, 1.0, 0.01885), (0.1143, 1.0, -0.005182), (0.1209, 1.0, 0.2023), (0.009679, 1.0, -0.04795), (-0.1366, 1.0, 0.06126), (-0.1143, 1.0, 0.2394), (-0.02014, 1.0, -0.04323), (0.1509, 1.0, 0.07718), (0.1519, 1.0, 0.1092), (0.144, 1.0, 0.04666), (0.1471, 1.0, 0.1416), (-0.144, 1.0, 0.1876), (-0.1317, 1.0, 0.2154), (-0.09244, 1.0, 0.2588), (-0.03913, 1.0, 0.2806), (0.06708, 1.0, -0.0384), (0.1366, 1.0, 0.173), (0.09244, 1.0, -0.02451), (-0.1006, 1.0, 0.005992), (-0.07635, 1.0, -0.01574), (-0.1209, 1.0, 0.03199), (-0.04919, 1.0, -0.03236), (0.03913, 1.0, -0.04631), (-0.06707, 1.0, 0.2727)], [], [(1, 2, 3, 4, 5, 6, 7, 8, 9, 10, 11, 12, 13, 14, 15, 16, 17, 18, 19, 20, 21, 22, 23, 24, 25, 26, 27, 28, 29, 30, 31, 0), (33, 34, 35, 36, 37, 38, 39, 40, 41, 42, 43, 44, 45, 46, 47, 48, 49, 50, 51, 52, 53, 54, 55, 56, 57, 58, 59, 60, 61, 62, 63, 32), (65, 66, 67, 68, 69, 70, 71, 72, 73, 74, 75, 76, 77, 78, 79, 80, 81, 82, 83, 84, 85, 86, 87, 88, 89, 90, 91, 92, 93, 94, 95, 64), (133, 112, 100, 123), (99, 134, 122, 98), (96, 101, 111, 97), (97, 144, 145, 96), (97, 111, 113, 230, 234, 242, 258, 256, 257, 259, 244, 241, 260, 253, 255, 239, 238, 247, 245, 246, 143, 134, 99, 162, 160, 158, 156, 154, 153, 150, 148, 144), (100, 112, 121, 102), (102, 121, 120, 103), (103, 120, 119, 104), (104, 119, 118, 105), (105, 118, 117, 106), (106, 117, 116, 107), (107, 116, 115, 108), (108, 115, 114, 109), (109, 114, 113, 110), (110, 113, 111, 101), (133, 123, 132, 135), (135, 132, 131, 136), (136, 131, 130, 137), (137, 130, 129, 138), (138, 129, 128, 139), (139, 128, 127, 140), (140, 127, 126, 141), (141, 126, 125, 142), (142, 125, 124, 143), (143, 124, 122, 134), (98, 122, 124, 125, 126, 127, 128, 129, 130, 131, 132, 123, 100, 102, 103, 104, 105, 106, 107, 108, 109, 110, 101, 96, 145, 149, 151, 152, 155, 157, 159, 161, 163), (144, 145, 147, 146), (145, 144, 148, 149), (149, 148, 150, 151), (151, 150, 153, 152), (152, 153, 154, 155), (155, 154, 156, 157), (157, 156, 158, 159), (159, 158, 160, 161), (161, 160, 162, 163), (163, 162, 99, 98), (180, 73, 72, 182), (172, 76, 75, 181), (181, 75, 74, 179), (164, 89, 88, 168), (188, 71, 70, 174), (182, 72, 71, 188), (170, 69, 68, 171), (186, 64, 95, 195), (175, 81, 80, 194), (183, 91, 90, 165), (194, 80, 79, 187), (195, 95, 94, 185), (171, 68, 67, 166), (193, 83, 82, 178), (166, 67, 66, 167), (173, 77, 76, 172), (177, 93, 92, 184), (165, 90, 89, 164), (141, 182, 188, 174, 170, 171, 166, 167, 169, 186, 195, 185, 177, 184, 183, 165, 164, 168, 215, 222, 207, 203, 204, 198, 199, 202, 220, 229, 219, 210, 218, 217, 197, 196, 200, 115, 116, 117, 118, 119, 120, 121, 112, 133, 135, 136, 137, 138, 139, 140), (191, 84, 83, 193), (189, 78, 77, 173), (192, 86, 85, 190), (169, 65, 64, 186), (174, 70, 69, 170), (168, 88, 87, 176), (179, 74, 73, 180), (178, 82, 81, 175), (185, 94, 93, 177), (167, 66, 65, 169), (176, 87, 86, 192), (187, 79, 78, 189), (184, 92, 91, 183), (190, 85, 84, 191), (213, 41, 40, 216), (205, 44, 43, 214), (214, 43, 42, 212), (196, 57, 56, 201, 200), (222, 39, 38, 207), (216, 40, 39, 222, 215), (203, 37, 36, 204), (220, 32, 63, 229), (208, 49, 48, 228), (217, 59, 58, 197), (228, 48, 47, 221), (229, 63, 62, 219), (204, 36, 35, 198), (227, 51, 50, 211), (198, 35, 34, 199), (206, 45, 44, 205), (210, 61, 60, 218), (197, 58, 57, 196), (225, 52, 51, 227), (223, 46, 45, 206), (226, 54, 53, 224), (202, 33, 32, 220), (207, 38, 37, 203), (201, 56, 55, 209), (212, 42, 41, 213), (211, 50, 49, 208), (219, 62, 61, 210), (199, 34, 33, 202), (209, 55, 54, 226), (221, 47, 46, 223), (218, 60, 59, 217), (224, 53, 52, 225), (246, 9, 8, 248), (238, 12, 11, 247), (247, 11, 10, 245), (230, 25, 24, 234), (254, 7, 6, 240), (248, 8, 7, 254), (236, 5, 4, 237), (252, 0, 31, 261), (241, 17, 16, 260), (249, 27, 26, 231), (260, 16, 15, 253), (261, 31, 30, 251), (237, 4, 3, 232), (259, 19, 18, 244), (232, 3, 2, 233), (239, 13, 12, 238), (243, 29, 28, 250), (231, 26, 25, 230), (257, 20, 19, 259), (255, 14, 13, 239), (258, 22, 21, 256), (235, 1, 0, 252), (240, 6, 5, 236), (234, 24, 23, 242), (245, 10, 9, 246), (244, 18, 17, 241), (251, 30, 29, 243), (233, 2, 1, 235), (242, 23, 22, 258), (253, 15, 14, 255), (250, 28, 27, 249), (143, 246, 248, 254, 240, 236, 237, 232, 233, 235, 252, 261, 251, 243, 250, 249, 231, 230, 113, 114, 115, 200, 201, 209, 226, 224, 225, 227, 211, 208, 228, 221, 223, 206, 205, 214, 212, 213, 216, 215, 168, 176, 192, 190, 191, 193, 178, 175, 194, 187, 189, 173, 172, 181, 179, 180, 182, 141, 142), (256, 21, 20, 257)])
_uv = me_cube_005.uv_layers.new(name='UVMap')
_uv.uv.foreach_set('vector', [0.2968, 0.4854, 0.3418, 0.4717, 0.3833, 0.4496, 0.4197, 0.4197, 0.4496, 0.3833, 0.4717, 0.3418, 0.4854, 0.2968, 0.49, 0.25, 0.4854, 0.2032, 0.4717, 0.1582, 0.4496, 0.1167, 0.4197, 0.08029, 0.3833, 0.05045, 0.3418, 0.02827, 0.2968, 0.01461, 0.25, 0.01, 0.2032, 0.01461, 0.1582, 0.02827, 0.1167, 0.05045, 0.08029, 0.08029, 0.05045, 0.1167, 0.02827, 0.1582, 0.01461, 0.2032, 0.01, 0.25, 0.01461, 0.2968, 0.02827, 0.3418, 0.05045, 0.3833, 0.08029, 0.4197, 0.1167, 0.4496, 0.1582, 0.4717, 0.2032, 0.4854, 0.25, 0.49, 0.2968, 0.4854, 0.3418, 0.4717, 0.3833, 0.4496, 0.4197, 0.4197, 0.4496, 0.3833, 0.4717, 0.3418, 0.4854, 0.2968, 0.49, 0.25, 0.4854, 0.2032, 0.4717, 0.1582, 0.4496, 0.1167, 0.4197, 0.08029, 0.3833, 0.05045, 0.3418, 0.02827, 0.2968, 0.01461, 0.25, 0.01, 0.2032, 0.01461, 0.1582, 0.02827, 0.1167, 0.05045, 0.08029, 0.08029, 0.05045, 0.1167, 0.02827, 0.1582, 0.01461, 0.2032, 0.01, 0.25, 0.01461, 0.2968, 0.02827, 0.3418, 0.05045, 0.3833, 0.08029, 0.4197, 0.1167, 0.4496, 0.1582, 0.4717, 0.2032, 0.4854, 0.25, 0.49, 0.2968, 0.4854, 0.3418, 0.4717, 0.3833, 0.4496, 0.4197, 0.4197, 0.4496, 0.3833, 0.4717, 0.3418, 0.4854, 0.2968, 0.49, 0.25, 0.4854, 0.2032, 0.4717, 0.1582, 0.4496, 0.1167, 0.4197, 0.08029, 0.3833, 0.05045, 0.3418, 0.02827, 0.2968, 0.01461, 0.25, 0.01, 0.2032, 0.01461, 0.1582, 0.02827, 0.1167, 0.05045, 0.08029, 0.08029, 0.05045, 0.1167, 0.02827, 0.1582, 0.01461, 0.2032, 0.01, 0.25, 0.01461, 0.2968, 0.02827, 0.3418, 0.05045, 0.3833, 0.08029, 0.4197, 0.1167, 0.4496, 0.1582, 0.4717, 0.2032, 0.4854, 0.25, 0.49, 0.7437, 0.5, 0.7563, 0.5, 0.7563, 0.75, 0.7437, 0.75, 0.375, 0.5, 0.5063, 0.5, 0.5063, 0.75, 0.375, 0.75, 0.375, 0.0, 0.5063, 0.0, 0.5063, 0.25, 0.375, 0.25, 0.125, 0.5, 0.1401, 0.5, 0.1401, 0.75, 0.125, 0.75, 0.375, 0.25, 0.5063, 0.25, 0.5248, 0.2515, 0.522, 0.3624, 0.5175, 0.3627, 0.5133, 0.3638, 0.5094, 0.3655, 0.506, 0.3679, 0.5032, 0.3709, 0.501, 0.3742, 0.4996, 0.3779, 0.4991, 0.3817, 0.4994, 0.3855, 0.5006, 0.3892, 0.5026, 0.3926, 0.5053, 0.3956, 0.5087, 0.3982, 0.5126, 0.4001, 0.5169, 0.4015, 0.5215, 0.4021, 0.5248, 0.4995, 0.5063, 0.5, 0.375, 0.5, 0.375, 0.4762, 0.375, 0.4469, 0.375, 0.4185, 0.375, 0.3908, 0.375, 0.3625, 0.375, 0.3377, 0.375, 0.3133, 0.375, 0.2876, 0.375, 0.2651, 0.7563, 0.75, 0.7563, 0.5, 0.7748, 0.5, 0.7748, 0.75, 0.7748, 0.75, 0.7748, 0.5, 0.793, 0.5, 0.793, 0.75, 0.793, 0.75, 0.793, 0.5, 0.8102, 0.5, 0.8102, 0.75, 0.8102, 0.75, 0.8102, 0.5, 0.8261, 0.5, 0.8261, 0.75, 0.8261, 0.75, 0.8261, 0.5, 0.875, 0.5, 0.875, 0.75, 0.625, 0.0, 0.625, 0.25, 0.5761, 0.25, 0.5761, 0.0, 0.5761, 0.0, 0.5761, 0.25, 0.5602, 0.25, 0.5602, 0.0, 0.5602, 0.0, 0.5602, 0.25, 0.543, 0.25, 0.543, 0.0, 0.543, 0.0, 0.543, 0.25, 0.5248, 0.25, 0.5248, 0.0, 0.5248, 0.0, 0.5248, 0.25, 0.5063, 0.25, 0.5063, 0.0, 0.7437, 0.5, 0.7437, 0.75, 0.6913, 0.7834, 0.6913, 0.4666, 0.6913, 0.4666, 0.6913, 0.7834, 0.6778, 0.7773, 0.6778, 0.4727, 0.6778, 0.4727, 0.6778, 0.7773, 0.6639, 0.7716, 0.6639, 0.4784, 0.6639, 0.4784, 0.6639, 0.7716, 0.6501, 0.7663, 0.6501, 0.4837, 0.6501, 0.4837, 0.6501, 0.7663, 0.6134, 0.7616, 0.6134, 0.4884, 0.6134, 0.4884, 0.6134, 0.7616, 0.5761, 0.7576, 0.5761, 0.4924, 0.5761, 0.4924, 0.5761, 0.7576, 0.5602, 0.7543, 0.5602, 0.4957, 0.5602, 0.4957, 0.5602, 0.7543, 0.543, 0.7519, 0.543, 0.4981, 0.543, 0.4981, 0.543, 0.7519, 0.5248, 0.7505, 0.5248, 0.4995, 0.5248, 0.4995, 0.5248, 0.7505, 0.5063, 0.75, 0.5063, 0.5, 0.375, 0.75, 0.5063, 0.75, 0.5248, 0.7505, 0.543, 0.7519, 0.5602, 0.7543, 0.5761, 0.7576, 0.6134, 0.7616, 0.6501, 0.7663, 0.6639, 0.7716, 0.6778, 0.7773, 0.6913, 0.7834, 0.625, 0.8687, 0.625, 0.8813, 0.6235, 0.8998, 0.6192, 0.918, 0.6121, 0.9352, 0.6023, 0.9511, 0.5902, 0.9652, 0.5761, 0.9773, 0.5602, 0.9871, 0.543, 0.9942, 0.5248, 0.9985, 0.5063, 1.0, 0.375, 1.0, 0.375, 0.9849, 0.375, 0.9624, 0.375, 0.9367, 0.375, 0.9123, 0.375, 0.8875, 0.375, 0.8592, 0.375, 0.8315, 0.375, 0.8031, 0.375, 0.7738, 0.1401, 0.5, 0.1401, 0.75, 0.1401, 0.75, 0.1401, 0.5, 0.1401, 0.75, 0.1401, 0.5, 0.1626, 0.5, 0.1626, 0.75, 0.1626, 0.75, 0.1626, 0.5, 0.1883, 0.5, 0.1883, 0.75, 0.1883, 0.75, 0.1883, 0.5, 0.2127, 0.5, 0.2127, 0.75, 0.2127, 0.75, 0.2127, 0.5, 0.2375, 0.5, 0.2375, 0.75, 0.2375, 0.75, 0.2375, 0.5, 0.2658, 0.5, 0.2658, 0.75, 0.2658, 0.75, 0.2658, 0.5, 0.2935, 0.5, 0.2935, 0.75, 0.2935, 0.75, 0.2935, 0.5, 0.3219, 0.5, 0.3219, 0.75, 0.3219, 0.75, 0.3219, 0.5, 0.3512, 0.5, 0.3512, 0.75, 0.3512, 0.75, 0.3512, 0.5, 0.375, 0.5, 0.375, 0.75, 0.7188, 0.875, 0.7188, 1.0, 0.75, 1.0, 0.75, 0.875, 0.625, 0.875, 0.625, 1.0, 0.6562, 1.0, 0.6562, 0.875, 0.6562, 0.875, 0.6562, 1.0, 0.6875, 1.0, 0.6875, 0.875, 0.2188, 0.875, 0.2188, 1.0, 0.25, 1.0, 0.25, 0.875, 0.7812, 0.875, 0.7812, 1.0, 0.8125, 1.0, 0.8125, 0.875, 0.75, 0.875, 0.75, 1.0, 0.7812, 1.0, 0.7812, 0.875, 0.8438, 0.875, 0.8438, 1.0, 0.875, 1.0, 0.875, 0.875, 0.0, 0.875, 0.0, 1.0, 0.03125, 1.0, 0.03125, 0.875, 0.4688, 0.875, 0.4688, 1.0, 0.5, 1.0, 0.5, 0.875, 0.1562, 0.875, 0.1562, 1.0, 0.1875, 1.0, 0.1875, 0.875, 0.5, 0.875, 0.5, 1.0, 0.5312, 1.0, 0.5312, 0.875, 0.03125, 0.875, 0.03125, 1.0, 0.0625, 1.0, 0.0625, 0.875, 0.875, 0.875, 0.875, 1.0, 0.9062, 1.0, 0.9062, 0.875, 0.4062, 0.875, 0.4062, 1.0, 0.4375, 1.0, 0.4375, 0.875, 0.9062, 0.875, 0.9062, 1.0, 0.9375, 1.0, 0.9375, 0.875, 0.5938, 0.875, 0.5938, 1.0, 0.625, 1.0, 0.625, 0.875, 0.09375, 0.875, 0.09375, 1.0, 0.125, 1.0, 0.125, 0.875, 0.1875, 0.875, 0.1875, 1.0, 0.2188, 1.0, 0.2188, 0.875, 0.5602, 0.4957, 0.5789, 0.4436, 0.5833, 0.4443, 0.5877, 0.4443, 0.5917, 0.4436, 0.5953, 0.4422, 0.5981, 0.44, 0.5999, 0.4372, 0.6007, 0.4336, 0.6003, 0.4295, 0.599, 0.4249, 0.5967, 0.4202, 0.5938, 0.4156, 0.5904, 0.4115, 0.5866, 0.4079, 0.5828, 0.4051, 0.5789, 0.4032, 0.5751, 0.4022, 0.5721, 0.3742, 0.5751, 0.3739, 0.578, 0.3728, 0.5805, 0.3709, 0.5825, 0.3682, 0.5839, 0.3649, 0.5848, 0.3611, 0.585, 0.3569, 0.5847, 0.3527, 0.5838, 0.3485, 0.5825, 0.3445, 0.5807, 0.3409, 0.5785, 0.3379, 0.576, 0.3354, 0.5732, 0.3336, 0.5703, 0.3326, 0.5676, 0.3323, 0.5602, 0.2629, 0.5761, 0.2727, 0.5902, 0.2848, 0.6023, 0.2989, 0.6121, 0.3148, 0.6192, 0.332, 0.6235, 0.3502, 0.625, 0.3687, 0.625, 0.3813, 0.6913, 0.4666, 0.6778, 0.4727, 0.6639, 0.4784, 0.6501, 0.4837, 0.6134, 0.4884, 0.5761, 0.4924, 0.375, 0.875, 0.375, 1.0, 0.4062, 1.0, 0.4062, 0.875, 0.5625, 0.875, 0.5625, 1.0, 0.5938, 1.0, 0.5938, 0.875, 0.3125, 0.875, 0.3125, 1.0, 0.3438, 1.0, 0.3438, 0.875, 0.9688, 0.875, 0.9688, 1.0, 1.0, 1.0, 1.0, 0.875, 0.8125, 0.875, 0.8125, 1.0, 0.8438, 1.0, 0.8438, 0.875, 0.25, 0.875, 0.25, 1.0, 0.2812, 1.0, 0.2812, 0.875, 0.6875, 0.875, 0.6875, 1.0, 0.7188, 1.0, 0.7188, 0.875, 0.4375, 0.875, 0.4375, 1.0, 0.4688, 1.0, 0.4688, 0.875, 0.0625, 0.875, 0.0625, 1.0, 0.09375, 1.0, 0.09375, 0.875, 0.9375, 0.875, 0.9375, 1.0, 0.9688, 1.0, 0.9688, 0.875, 0.2812, 0.875, 0.2812, 1.0, 0.3125, 1.0, 0.3125, 0.875, 0.5312, 0.875, 0.5312, 1.0, 0.5625, 1.0, 0.5625, 0.875, 0.125, 0.875, 0.125, 1.0, 0.1562, 1.0, 0.1562, 0.875, 0.3438, 0.875, 0.3438, 1.0, 0.375, 1.0, 0.375, 0.875, 0.7188, 0.875, 0.7188, 1.0, 0.75, 1.0, 0.75, 0.875, 0.625, 0.875, 0.625, 1.0, 0.6562, 1.0, 0.6562, 0.875, 0.6562, 0.875, 0.6562, 1.0, 0.6875, 1.0, 0.6875, 0.875, 0.2188, 0.875, 0.2188, 1.0, 0.25, 1.0, 0.25, 0.875, 0.2477, 0.875, 0.7812, 0.875, 0.7812, 1.0, 0.8125, 1.0, 0.8125, 0.875, 0.75, 0.875, 0.75, 1.0, 0.7812, 1.0, 0.7812, 0.875, 0.7509, 0.875, 0.8438, 0.875, 0.8438, 1.0, 0.875, 1.0, 0.875, 0.875, 0.0, 0.875, 0.0, 1.0, 0.03125, 1.0, 0.03125, 0.875, 0.4688, 0.875, 0.4688, 1.0, 0.5, 1.0, 0.5, 0.875, 0.1562, 0.875, 0.1562, 1.0, 0.1875, 1.0, 0.1875, 0.875, 0.5, 0.875, 0.5, 1.0, 0.5312, 1.0, 0.5312, 0.875, 0.03125, 0.875, 0.03125, 1.0, 0.0625, 1.0, 0.0625, 0.875, 0.875, 0.875, 0.875, 1.0, 0.9062, 1.0, 0.9063, 0.875, 0.4062, 0.875, 0.4062, 1.0, 0.4375, 1.0, 0.4375, 0.875, 0.9063, 0.875, 0.9062, 1.0, 0.9375, 1.0, 0.9375, 0.875, 0.5938, 0.875, 0.5938, 1.0, 0.625, 1.0, 0.625, 0.875, 0.09375, 0.875, 0.09375, 1.0, 0.125, 1.0, 0.125, 0.875, 0.1875, 0.875, 0.1875, 1.0, 0.2188, 1.0, 0.2188, 0.875, 0.375, 0.875, 0.375, 1.0, 0.4062, 1.0, 0.4062, 0.875, 0.5625, 0.875, 0.5625, 1.0, 0.5938, 1.0, 0.5938, 0.875, 0.3125, 0.875, 0.3125, 1.0, 0.3438, 1.0, 0.3438, 0.875, 0.9688, 0.875, 0.9688, 1.0, 1.0, 1.0, 1.0, 0.875, 0.8125, 0.875, 0.8125, 1.0, 0.8438, 1.0, 0.8438, 0.875, 0.25, 0.875, 0.25, 1.0, 0.2812, 1.0, 0.2812, 0.875, 0.6875, 0.875, 0.6875, 1.0, 0.7188, 1.0, 0.7188, 0.875, 0.4375, 0.875, 0.4375, 1.0, 0.4688, 1.0, 0.4688, 0.875, 0.0625, 0.875, 0.0625, 1.0, 0.09375, 1.0, 0.09375, 0.875, 0.9375, 0.875, 0.9375, 1.0, 0.9688, 1.0, 0.9688, 0.875, 0.2812, 0.875, 0.2812, 1.0, 0.3125, 1.0, 0.3125, 0.875, 0.5312, 0.875, 0.5312, 1.0, 0.5625, 1.0, 0.5625, 0.875, 0.125, 0.875, 0.125, 1.0, 0.1562, 1.0, 0.1562, 0.875, 0.3438, 0.875, 0.3438, 1.0, 0.375, 1.0, 0.375, 0.875, 0.7188, 0.875, 0.7188, 1.0, 0.75, 1.0, 0.75, 0.875, 0.625, 0.875, 0.625, 1.0, 0.6562, 1.0, 0.6562, 0.875, 0.6562, 0.875, 0.6562, 1.0, 0.6875, 1.0, 0.6875, 0.875, 0.2188, 0.875, 0.2188, 1.0, 0.25, 1.0, 0.25, 0.875, 0.7812, 0.875, 0.7812, 1.0, 0.8125, 1.0, 0.8125, 0.875, 0.75, 0.875, 0.75, 1.0, 0.7812, 1.0, 0.7812, 0.875, 0.8438, 0.875, 0.8438, 1.0, 0.875, 1.0, 0.875, 0.875, 0.0, 0.875, 0.0, 1.0, 0.03125, 1.0, 0.03125, 0.875, 0.4688, 0.875, 0.4688, 1.0, 0.5, 1.0, 0.5, 0.875, 0.1562, 0.875, 0.1562, 1.0, 0.1875, 1.0, 0.1875, 0.875, 0.5, 0.875, 0.5, 1.0, 0.5312, 1.0, 0.5312, 0.875, 0.03125, 0.875, 0.03125, 1.0, 0.0625, 1.0, 0.0625, 0.875, 0.875, 0.875, 0.875, 1.0, 0.9062, 1.0, 0.9062, 0.875, 0.4062, 0.875, 0.4062, 1.0, 0.4375, 1.0, 0.4375, 0.875, 0.9062, 0.875, 0.9062, 1.0, 0.9375, 1.0, 0.9375, 0.875, 0.5938, 0.875, 0.5938, 1.0, 0.625, 1.0, 0.625, 0.875, 0.09375, 0.875, 0.09375, 1.0, 0.125, 1.0, 0.125, 0.875, 0.1875, 0.875, 0.1875, 1.0, 0.2188, 1.0, 0.2188, 0.875, 0.375, 0.875, 0.375, 1.0, 0.4062, 1.0, 0.4062, 0.875, 0.5625, 0.875, 0.5625, 1.0, 0.5938, 1.0, 0.5938, 0.875, 0.3125, 0.875, 0.3125, 1.0, 0.3438, 1.0, 0.3438, 0.875, 0.9688, 0.875, 0.9688, 1.0, 1.0, 1.0, 1.0, 0.875, 0.8125, 0.875, 0.8125, 1.0, 0.8438, 1.0, 0.8438, 0.875, 0.25, 0.875, 0.25, 1.0, 0.2812, 1.0, 0.2812, 0.875, 0.6875, 0.875, 0.6875, 1.0, 0.7188, 1.0, 0.7188, 0.875, 0.4375, 0.875, 0.4375, 1.0, 0.4688, 1.0, 0.4688, 0.875, 0.0625, 0.875, 0.0625, 1.0, 0.09375, 1.0, 0.09375, 0.875, 0.9375, 0.875, 0.9375, 1.0, 0.9688, 1.0, 0.9688, 0.875, 0.2812, 0.875, 0.2812, 1.0, 0.3125, 1.0, 0.3125, 0.875, 0.5312, 0.875, 0.5312, 1.0, 0.5625, 1.0, 0.5625, 0.875, 0.125, 0.875, 0.125, 1.0, 0.1562, 1.0, 0.1562, 0.875, 0.5248, 0.4995, 0.5215, 0.4021, 0.5261, 0.402, 0.5306, 0.4012, 0.5348, 0.3997, 0.5384, 0.3975, 0.5414, 0.3946, 0.5436, 0.3913, 0.545, 0.3876, 0.5454, 0.3837, 0.5448, 0.3797, 0.5434, 0.3758, 0.5412, 0.3721, 0.5383, 0.3689, 0.5347, 0.3663, 0.5307, 0.3642, 0.5264, 0.3629, 0.522, 0.3624, 0.5248, 0.2515, 0.543, 0.2558, 0.5602, 0.2629, 0.5676, 0.3323, 0.5673, 0.3323, 0.5641, 0.3324, 0.561, 0.3334, 0.5583, 0.3351, 0.5559, 0.3375, 0.5541, 0.3405, 0.5529, 0.344, 0.5523, 0.3478, 0.5524, 0.3518, 0.5531, 0.3558, 0.5545, 0.3598, 0.5564, 0.3635, 0.5589, 0.3669, 0.5618, 0.3697, 0.5651, 0.3719, 0.5685, 0.3735, 0.572, 0.3742, 0.5721, 0.3742, 0.5751, 0.4022, 0.5714, 0.402, 0.5681, 0.4027, 0.5651, 0.4042, 0.5625, 0.4064, 0.5605, 0.4092, 0.559, 0.4125, 0.5582, 0.4161, 0.5581, 0.42, 0.5586, 0.4239, 0.5598, 0.4278, 0.5616, 0.4315, 0.5641, 0.4348, 0.5672, 0.4378, 0.5707, 0.4403, 0.5747, 0.4423, 0.5789, 0.4436, 0.5602, 0.4957, 0.543, 0.4981, 0.3438, 0.875, 0.3438, 1.0, 0.375, 1.0, 0.375, 0.875])
me_cube_005.use_remesh_fix_poles = True
me_cube_005.use_remesh_preserve_attributes = False
me_cube_005.use_mirror_vertex_groups = False
me_cube_005.update()
me_cube = bpy.data.meshes.new('Cube')
me_cube.from_pydata([(-1.0, -0.2621, -1.0), (-1.0, -1.0, 1.0), (-1.0, 0.2621, -1.0), (-1.0, 1.0, 1.0), (1.0, -0.2621, -1.0), (1.0, -1.0, 1.0), (1.0, 0.2621, -1.0), (1.0, 1.0, 1.0)], [], [(0, 1, 3, 2), (2, 3, 7, 6), (6, 7, 5, 4), (4, 5, 1, 0), (2, 6, 4, 0), (7, 3, 1, 5)])
_uv = me_cube.uv_layers.new(name='UVMap')
_uv.uv.foreach_set('vector', [0.375, 0.0, 0.625, 0.0, 0.625, 0.25, 0.375, 0.25, 0.375, 0.25, 0.625, 0.25, 0.625, 0.5, 0.375, 0.5, 0.375, 0.5, 0.625, 0.5, 0.625, 0.75, 0.375, 0.75, 0.375, 0.75, 0.625, 0.75, 0.625, 1.0, 0.375, 1.0, 0.125, 0.5, 0.375, 0.5, 0.375, 0.75, 0.125, 0.75, 0.625, 0.5, 0.875, 0.5, 0.875, 0.75, 0.625, 0.75])
me_cube.use_remesh_fix_poles = True
me_cube.use_remesh_preserve_attributes = False
me_cube.use_mirror_vertex_groups = False
me_cube.update()
me_cylinder = bpy.data.meshes.new('Cylinder')
me_cylinder.from_pydata([(0.0, 1.0, -1.0), (0.0, 1.0, 1.0), (0.1951, 0.9808, -1.0), (0.1951, 0.9808, 1.0), (0.3827, 0.9239, -1.0), (0.3827, 0.9239, 1.0), (0.5556, 0.8315, -1.0), (0.5556, 0.8315, 1.0), (0.7071, 0.7071, -1.0), (0.7071, 0.7071, 1.0), (0.8315, 0.5556, -1.0), (0.8315, 0.5556, 1.0), (0.9239, 0.3827, -1.0), (0.9239, 0.3827, 1.0), (0.9808, 0.1951, -1.0), (0.9808, 0.1951, 1.0), (1.0, 7.55e-08, -1.0), (1.0, 7.55e-08, 1.0), (0.9808, -0.1951, -1.0), (0.9808, -0.1951, 1.0), (0.9239, -0.3827, -1.0), (0.9239, -0.3827, 1.0), (0.8315, -0.5556, -1.0), (0.8315, -0.5556, 1.0), (0.7071, -0.7071, -1.0), (0.7071, -0.7071, 1.0), (0.5556, -0.8315, -1.0), (0.5556, -0.8315, 1.0), (0.3827, -0.9239, -1.0), (0.3827, -0.9239, 1.0), (0.1951, -0.9808, -1.0), (0.1951, -0.9808, 1.0), (-3.258e-07, -1.0, -1.0), (-3.258e-07, -1.0, 1.0), (-0.1951, -0.9808, -1.0), (-0.1951, -0.9808, 1.0), (-0.3827, -0.9239, -1.0), (-0.3827, -0.9239, 1.0), (-0.5556, -0.8315, -1.0), (-0.5556, -0.8315, 1.0), (-0.7071, -0.7071, -1.0), (-0.7071, -0.7071, 1.0), (-0.8315, -0.5556, -1.0), (-0.8315, -0.5556, 1.0), (-0.9239, -0.3827, -1.0), (-0.9239, -0.3827, 1.0), (-0.9808, -0.1951, -1.0), (-0.9808, -0.1951, 1.0), (-1.0, 9.656e-07, -1.0), (-1.0, 9.656e-07, 1.0), (-0.9808, 0.1951, -1.0), (-0.9808, 0.1951, 1.0), (-0.9239, 0.3827, -1.0), (-0.9239, 0.3827, 1.0), (-0.8315, 0.5556, -1.0), (-0.8315, 0.5556, 1.0), (-0.7071, 0.7071, -1.0), (-0.7071, 0.7071, 1.0), (-0.5556, 0.8315, -1.0), (-0.5556, 0.8315, 1.0), (-0.3827, 0.9239, -1.0), (-0.3827, 0.9239, 1.0), (-0.1951, 0.9808, -1.0), (-0.1951, 0.9808, 1.0)], [], [(0, 1, 3, 2), (2, 3, 5, 4), (4, 5, 7, 6), (6, 7, 9, 8), (8, 9, 11, 10), (10, 11, 13, 12), (12, 13, 15, 14), (14, 15, 17, 16), (16, 17, 19, 18), (18, 19, 21, 20), (20, 21, 23, 22), (22, 23, 25, 24), (24, 25, 27, 26), (26, 27, 29, 28), (28, 29, 31, 30), (30, 31, 33, 32), (32, 33, 35, 34), (34, 35, 37, 36), (36, 37, 39, 38), (38, 39, 41, 40), (40, 41, 43, 42), (42, 43, 45, 44), (44, 45, 47, 46), (46, 47, 49, 48), (48, 49, 51, 50), (50, 51, 53, 52), (52, 53, 55, 54), (54, 55, 57, 56), (56, 57, 59, 58), (58, 59, 61, 60), (3, 1, 63, 61, 59, 57, 55, 53, 51, 49, 47, 45, 43, 41, 39, 37, 35, 33, 31, 29, 27, 25, 23, 21, 19, 17, 15, 13, 11, 9, 7, 5), (60, 61, 63, 62), (62, 63, 1, 0), (0, 2, 4, 6, 8, 10, 12, 14, 16, 18, 20, 22, 24, 26, 28, 30, 32, 34, 36, 38, 40, 42, 44, 46, 48, 50, 52, 54, 56, 58, 60, 62)])
_uv = me_cylinder.uv_layers.new(name='UVMap')
_uv.uv.foreach_set('vector', [1.0, 0.5, 1.0, 1.0, 0.9688, 1.0, 0.9688, 0.5, 0.9688, 0.5, 0.9688, 1.0, 0.9375, 1.0, 0.9375, 0.5, 0.9375, 0.5, 0.9375, 1.0, 0.9062, 1.0, 0.9062, 0.5, 0.9062, 0.5, 0.9062, 1.0, 0.875, 1.0, 0.875, 0.5, 0.875, 0.5, 0.875, 1.0, 0.8438, 1.0, 0.8438, 0.5, 0.8438, 0.5, 0.8438, 1.0, 0.8125, 1.0, 0.8125, 0.5, 0.8125, 0.5, 0.8125, 1.0, 0.7812, 1.0, 0.7812, 0.5, 0.7812, 0.5, 0.7812, 1.0, 0.75, 1.0, 0.75, 0.5, 0.75, 0.5, 0.75, 1.0, 0.7188, 1.0, 0.7188, 0.5, 0.7188, 0.5, 0.7188, 1.0, 0.6875, 1.0, 0.6875, 0.5, 0.6875, 0.5, 0.6875, 1.0, 0.6562, 1.0, 0.6562, 0.5, 0.6562, 0.5, 0.6562, 1.0, 0.625, 1.0, 0.625, 0.5, 0.625, 0.5, 0.625, 1.0, 0.5938, 1.0, 0.5938, 0.5, 0.5938, 0.5, 0.5938, 1.0, 0.5625, 1.0, 0.5625, 0.5, 0.5625, 0.5, 0.5625, 1.0, 0.5312, 1.0, 0.5312, 0.5, 0.5312, 0.5, 0.5312, 1.0, 0.5, 1.0, 0.5, 0.5, 0.5, 0.5, 0.5, 1.0, 0.4688, 1.0, 0.4688, 0.5, 0.4688, 0.5, 0.4688, 1.0, 0.4375, 1.0, 0.4375, 0.5, 0.4375, 0.5, 0.4375, 1.0, 0.4062, 1.0, 0.4062, 0.5, 0.4062, 0.5, 0.4062, 1.0, 0.375, 1.0, 0.375, 0.5, 0.375, 0.5, 0.375, 1.0, 0.3438, 1.0, 0.3438, 0.5, 0.3438, 0.5, 0.3438, 1.0, 0.3125, 1.0, 0.3125, 0.5, 0.3125, 0.5, 0.3125, 1.0, 0.2812, 1.0, 0.2812, 0.5, 0.2812, 0.5, 0.2812, 1.0, 0.25, 1.0, 0.25, 0.5, 0.25, 0.5, 0.25, 1.0, 0.2188, 1.0, 0.2188, 0.5, 0.2188, 0.5, 0.2188, 1.0, 0.1875, 1.0, 0.1875, 0.5, 0.1875, 0.5, 0.1875, 1.0, 0.1562, 1.0, 0.1562, 0.5, 0.1562, 0.5, 0.1562, 1.0, 0.125, 1.0, 0.125, 0.5, 0.125, 0.5, 0.125, 1.0, 0.09375, 1.0, 0.09375, 0.5, 0.09375, 0.5, 0.09375, 1.0, 0.0625, 1.0, 0.0625, 0.5, 0.2968, 0.4854, 0.25, 0.49, 0.2032, 0.4854, 0.1582, 0.4717, 0.1167, 0.4496, 0.08029, 0.4197, 0.05045, 0.3833, 0.02827, 0.3418, 0.01461, 0.2968, 0.01, 0.25, 0.01461, 0.2032, 0.02827, 0.1582, 0.05045, 0.1167, 0.08029, 0.08029, 0.1167, 0.05045, 0.1582, 0.02827, 0.2032, 0.01461, 0.25, 0.01, 0.2968, 0.01461, 0.3418, 0.02827, 0.3833, 0.05045, 0.4197, 0.08029, 0.4496, 0.1167, 0.4717, 0.1582, 0.4854, 0.2032, 0.49, 0.25, 0.4854, 0.2968, 0.4717, 0.3418, 0.4496, 0.3833, 0.4197, 0.4197, 0.3833, 0.4496, 0.3418, 0.4717, 0.0625, 0.5, 0.0625, 1.0, 0.03125, 1.0, 0.03125, 0.5, 0.03125, 0.5, 0.03125, 1.0, 0.0, 1.0, 0.0, 0.5, 0.75, 0.49, 0.7968, 0.4854, 0.8418, 0.4717, 0.8833, 0.4496, 0.9197, 0.4197, 0.9496, 0.3833, 0.9717, 0.3418, 0.9854, 0.2968, 0.99, 0.25, 0.9854, 0.2032, 0.9717, 0.1582, 0.9496, 0.1167, 0.9197, 0.08029, 0.8833, 0.05045, 0.8418, 0.02827, 0.7968, 0.01461, 0.75, 0.01, 0.7032, 0.01461, 0.6582, 0.02827, 0.6167, 0.05045, 0.5803, 0.08029, 0.5504, 0.1167, 0.5283, 0.1582, 0.5146, 0.2032, 0.51, 0.25, 0.5146, 0.2968, 0.5283, 0.3418, 0.5504, 0.3833, 0.5803, 0.4197, 0.6167, 0.4496, 0.6582, 0.4717, 0.7032, 0.4854])
me_cylinder.use_remesh_fix_poles = True
me_cylinder.use_remesh_preserve_attributes = False
me_cylinder.use_mirror_vertex_groups = False
me_cylinder.update()

# ---- objects
ob_cylinder = bpy.data.objects.new('Cylinder', me_cylinder_003)
ob_cylinder_001 = bpy.data.objects.new('Cylinder.001', me_cylinder_005)
ob_cube = bpy.data.objects.new('Cube', me_cube_001)
ob_cube_001 = bpy.data.objects.new('Cube.001', me_cube_002)
ob_camera = bpy.data.objects.new('Camera', cam_camera_001)
ob_point = bpy.data.objects.new('Point', light_point)
ob_cube_002 = bpy.data.objects.new('Cube.002', me_cube_003)
ob_cube_003 = bpy.data.objects.new('Cube.003', me_cube_005)
ob_cube_004 = bpy.data.objects.new('Cube.004', me_cube)
ob_cylinder_002 = bpy.data.objects.new('Cylinder.002', me_cylinder)

# ---- transforms, parenting, visibility, modifiers, constraints
ob_cylinder.location = (4.151, 0.0, 0.0)
ob_cylinder.lineart.crease_threshold = 0.0
ob_cylinder_001.location = (4.151, 0.0, 1.6)
ob_cylinder_001.rotation_euler = (-0.0, 1.571, 0.0)
ob_cylinder_001.scale = (0.1, 0.1, 1.2)
ob_cylinder_001.lineart.crease_threshold = 0.0
ob_cube.location = (5.001, 0.0, 1.0)
ob_cube.scale = (0.1, 0.2, 0.8)
ob_cube.lineart.crease_threshold = 0.0
ob_cube_001.location = (3.301, 0.0, 1.0)
ob_cube_001.scale = (0.1, 0.2, 0.8)
ob_cube_001.lineart.crease_threshold = 0.0
ob_camera.location = (8.482, 12.13, 5.384)
ob_camera.rotation_euler = (7.452, 0.05308, -3.835)
ob_camera.lineart.crease_threshold = 0.0
ob_point.location = (-5.017, -5.024, 3.289)
ob_point.lineart.crease_threshold = 0.0
ob_cube_002.location = (-4.5, 0.0, 0.0)
ob_cube_002.scale = (1.0, 0.3, 1.0)
ob_cube_002.lineart.crease_threshold = 0.0
ob_cube_003.location = (0.04452, 0.0, 0.5267)
ob_cube_003.scale = (1.0, 0.3, 1.2)
ob_cube_003.lineart.crease_threshold = 0.0
ob_cube_004.location = (3.032, 0.0, 1.428)
ob_cube_004.scale = (0.05, 0.12, 0.3)
ob_cube_004.lineart.crease_threshold = 0.0
ob_cylinder_002.location = (2.933, 0.0, 1.185)
ob_cylinder_002.rotation_euler = (-0.0, 1.571, 0.0)
ob_cylinder_002.scale = (0.03, 0.03, 0.1)
ob_cylinder_002.lineart.crease_threshold = 0.0

# ---- collection membership
col_collection.objects.link(ob_cylinder)
col_collection.objects.link(ob_cylinder_001)
col_collection.objects.link(ob_cube)
col_collection.objects.link(ob_cube_001)
col_collection.objects.link(ob_camera)
col_collection.objects.link(ob_point)
col_collection.objects.link(ob_cube_002)
col_collection.objects.link(ob_cube_003)
col_collection.objects.link(ob_cube_004)
col_collection.objects.link(ob_cylinder_002)

# ---- scene / render settings (as saved in the file)
scene.camera = ob_camera
scene.frame_start = 1; scene.frame_end = 250; scene.frame_set(1)
scene.render.engine = 'BLENDER_EEVEE_NEXT'
scene.cycles.use_denoising = False
scene.cycles.samples = 128
scene.cycles.sampling_pattern = 'TABULATED_SOBOL'
scene.cycles.use_adaptive_sampling = False
scene.cycles.use_light_tree = False
scene.view_settings.view_transform = 'Filmic'
bpy.context.view_layer.update()
